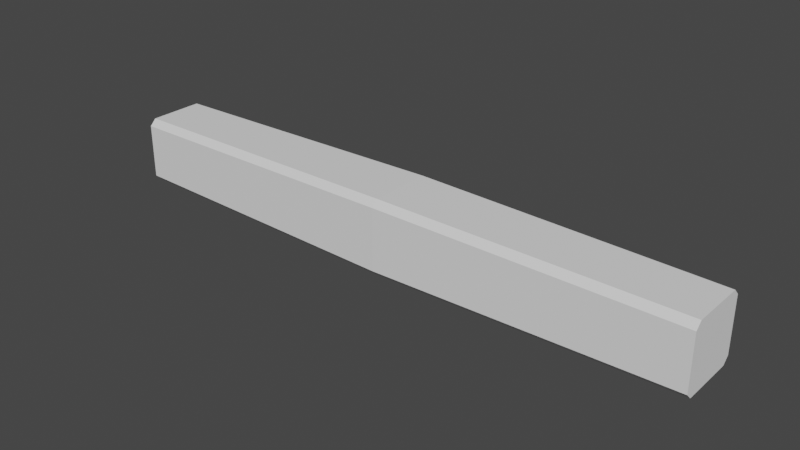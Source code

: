 # Source: Pole.blend  (saved by Blender 2.81.16; exported with 4.5.12 LTS)
import bpy
from mathutils import Matrix  # noqa: F401  (used for matrix-valued properties, if any)

bpy.ops.wm.read_factory_settings(use_empty=True)
scene = bpy.context.scene
scene.name = 'Scene'

# ---- collections
col_collection = bpy.data.collections.new('Collection'); scene.collection.children.link(col_collection)

# ---- world
world_world = bpy.data.worlds.new('World'); scene.world = world_world
world_world.use_nodes = True; world_world.node_tree.nodes.clear()
_N = world_world.node_tree.nodes; _L = world_world.node_tree.links
n0 = _N.new('ShaderNodeOutputWorld'); n0.name = 'World Output'; n0.location = (300, 300)
n1 = _N.new('ShaderNodeBackground'); n1.name = 'Background'; n1.location = (10, 300)
n1.inputs[0].default_value = (0.05088, 0.05088, 0.05088, 1.0)
_L.new(n1.outputs[0], n0.inputs[0])
n0.is_active_output = True
world_world.color = (0.05088, 0.05088, 0.05088)
world_world.use_sun_shadow = False
world_world.sun_shadow_jitter_overblur = 0.0

# ---- meshes
me_004 = bpy.data.meshes.new('立方体.004')
me_004.from_pydata([(-8.885, -0.8117, -1.0), (-8.885, -1.0, -0.8117), (-8.885, -1.0, 0.8117), (-8.885, -0.8117, 1.0), (-8.885, 1.0, -0.8117), (-8.885, 0.8117, -1.0), (-8.885, 0.8117, 1.0), (-8.885, 1.0, 0.8117), (8.885, -1.0, -0.8117), (8.885, -0.8117, -1.0), (8.885, -0.8117, 1.0), (8.885, -1.0, 0.8117), (8.885, 0.8117, -1.0), (8.885, 1.0, -0.8117), (8.885, 1.0, 0.8117), (8.885, 0.8117, 1.0), (0.0, 1.109, -0.9202), (0.0, 0.9202, -1.109), (0.0, 1.109, 0.9202), (0.0, 0.9202, 1.109), (0.0, -1.109, -0.9202), (0.0, -0.9202, -1.109), (0.0, -1.109, 0.9202), (0.0, -0.9202, 1.109)], [], [(20, 22, 2, 1), (8, 11, 22, 20), (19, 6, 3, 23), (12, 13, 14, 15, 10, 11, 8, 9), (4, 7, 18, 16), (16, 18, 14, 13), (0, 1, 2, 3, 6, 7, 4, 5), (15, 19, 23, 10), (17, 12, 9, 21), (17, 5, 4, 16), (19, 15, 14, 18), (21, 9, 8, 20), (23, 3, 2, 22), (12, 17, 16, 13), (6, 19, 18, 7), (0, 21, 20, 1), (10, 23, 22, 11), (5, 17, 21, 0)])
_uv = me_004.uv_layers.new(name='UV 贴图')
_uv.uv.foreach_set('vector', [0.3962, 0.875, 0.6038, 0.875, 0.6015, 1.0, 0.3985, 1.0, 0.3985, 0.75, 0.6015, 0.75, 0.6038, 0.875, 0.3962, 0.875, 0.75, 0.5212, 0.875, 0.5235, 0.875, 0.7265, 0.75, 0.7288, 0.375, 0.5235, 0.3985, 0.5, 0.6015, 0.5, 0.625, 0.5235, 0.625, 0.7265, 0.6015, 0.75, 0.3985, 0.75, 0.375, 0.7265, 0.3985, 0.25, 0.6015, 0.25, 0.6038, 0.375, 0.3962, 0.375, 0.3962, 0.375, 0.6038, 0.375, 0.6015, 0.5, 0.3985, 0.5, 0.375, 0.02354, 0.3985, 0.0, 0.6015, 0.0, 0.625, 0.02354, 0.625, 0.2265, 0.6015, 0.25, 0.3985, 0.25, 0.375, 0.2265, 0.625, 0.5235, 0.75, 0.5212, 0.75, 0.7288, 0.625, 0.7265, 0.25, 0.5212, 0.375, 0.5235, 0.375, 0.7265, 0.25, 0.7288, 0.25, 0.5212, 0.125, 0.5235, 0.125, 0.5, 0.25, 0.5, 0.75, 0.5212, 0.625, 0.5235, 0.625, 0.5, 0.75, 0.5, 0.25, 0.7288, 0.375, 0.7265, 0.375, 0.75, 0.25, 0.75, 0.75, 0.7288, 0.875, 0.7265, 0.875, 0.75, 0.75, 0.75, 0.375, 0.5235, 0.25, 0.5212, 0.25, 0.5, 0.375, 0.5, 0.875, 0.5235, 0.75, 0.5212, 0.75, 0.5, 0.875, 0.5, 0.125, 0.7265, 0.25, 0.7288, 0.25, 0.75, 0.125, 0.75, 0.625, 0.7265, 0.75, 0.7288, 0.75, 0.75, 0.625, 0.75, 0.125, 0.5235, 0.25, 0.5212, 0.25, 0.7288, 0.125, 0.7265])
me_004.use_remesh_fix_poles = True
me_004.use_remesh_preserve_attributes = False
me_004.use_mirror_vertex_groups = False
me_004.update()

# ---- objects
ob_x = bpy.data.objects.new('立方体', me_004)

# ---- transforms, parenting, visibility, modifiers, constraints
ob_x.location = (0.0, 0.0, 0.0)
ob_x.lineart.crease_threshold = 0.0

# ---- collection membership
col_collection.objects.link(ob_x)

# ---- scene / render settings (as saved in the file)
scene.frame_start = 1; scene.frame_end = 250; scene.frame_set(1)
scene.render.engine = 'BLENDER_EEVEE_NEXT'
scene.cycles.use_denoising = False
scene.cycles.samples = 128
scene.cycles.sampling_pattern = 'TABULATED_SOBOL'
scene.cycles.use_adaptive_sampling = False
scene.cycles.use_light_tree = False
scene.view_settings.view_transform = 'Filmic'
bpy.context.view_layer.update()

# ---- added for rendering (the .blend has no active camera and no usable light): camera, sun
cam_auto = bpy.data.cameras.new('AutoCamera')
cam_auto.lens = 50.0
cam_auto.sensor_width = 36.0
cam_auto.clip_end = 1000.0
ob_auto_camera = bpy.data.objects.new('AutoCamera', cam_auto)
scene.collection.objects.link(ob_auto_camera)
ob_auto_camera.location = (16.6951, -20.0342, 13.3561)
ob_auto_camera.rotation_euler = (1.09748, -7.21219e-08, 0.694738)
scene.camera = ob_auto_camera
light_auto_sun = bpy.data.lights.new('AutoSun', 'SUN')
light_auto_sun.energy = 3.0
light_auto_sun.angle = 0.0523599
ob_auto_sun = bpy.data.objects.new('AutoSun', light_auto_sun)
scene.collection.objects.link(ob_auto_sun)
ob_auto_sun.rotation_euler = (0.872665, 0.174533, 0.523599)
bpy.context.view_layer.update()
